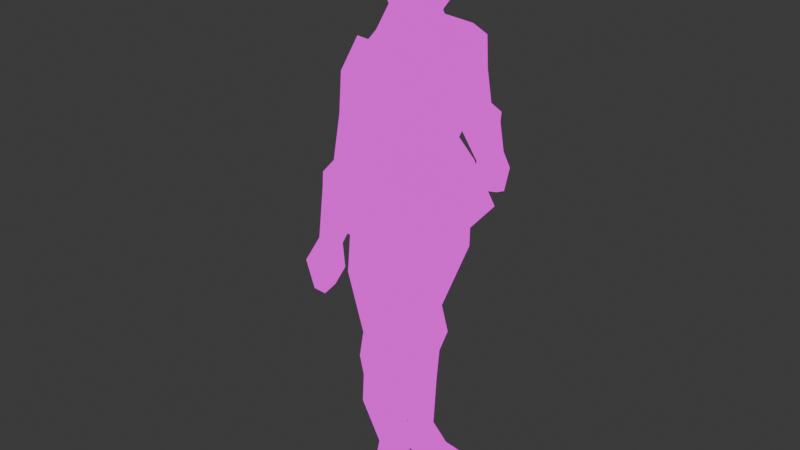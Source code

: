 # Source: knight.blend  (saved by Blender 4.2.66; exported with 4.5.12 LTS)
import bpy
from mathutils import Matrix  # noqa: F401  (used for matrix-valued properties, if any)

bpy.ops.wm.read_factory_settings(use_empty=True)
scene = bpy.context.scene
scene.name = 'Scene'

# ---- collections
col_collection = bpy.data.collections.new('Collection'); scene.collection.children.link(col_collection)

# ---- images (referenced by path relative to the original .blend; pixels are not part of the script)
import os
ASSET_DIR = os.environ.get("B2B_ASSET_DIR", "")  # directory of the original .blend (textures are referenced by path, not embedded)
HERE = os.path.dirname(os.path.abspath(__file__))  # packed textures are extracted next to this script under _unpacked/

def load_image(name, relpath, width, height, colorspace="sRGB"):
    """Load a texture the original file referenced (path relative to the .blend, or extracted next to this script)."""
    p = next((c for c in (os.path.join(HERE, relpath), os.path.join(ASSET_DIR, relpath)) if relpath and os.path.exists(c)), "")
    if p:
        img = bpy.data.images.load(p, check_existing=True)
        img.name = name
    else:  # same state as the original file: an image datablock whose file is absent (Cycles renders it pink)
        img = bpy.data.images.new(name, width, height)
        img.source = "FILE"
        img.filepath = "//" + (relpath or name)
    img.colorspace_settings.name = colorspace
    return img
img_knight_tex_png_001 = load_image('knight_tex.png.001', 'knight_tex.png', 1024, 1024, 'sRGB')

# ---- materials (node trees are filled in below, after node groups)
mat_knight = bpy.data.materials.new('knight')
mat_knight.alpha_threshold = 0.0
mat_knight.use_transparent_shadow = False
mat_knight.roughness = 0.5
mat_knight.line_color = (0.0, 0.0, 0.0, 1.0)

# ---- material node trees
mat_knight.use_nodes = True; mat_knight.node_tree.nodes.clear()
_N = mat_knight.node_tree.nodes; _L = mat_knight.node_tree.links
n0 = _N.new('ShaderNodeOutputMaterial'); n0.name = 'Material Output'; n0.location = (300, 300)
n1 = _N.new('ShaderNodeEmission'); n1.name = 'Emission'; n1.location = (10, 300)
n2 = _N.new('ShaderNodeTexImage'); n2.name = 'Image Texture'; n2.location = (-280, 255)
n2.image = img_knight_tex_png_001
n2.interpolation = 'Closest'
_L.new(n1.outputs[0], n0.inputs[0])
_L.new(n2.outputs[0], n1.inputs[0])
n0.is_active_output = True

# ---- world
world_world = bpy.data.worlds.new('World'); scene.world = world_world
world_world.use_nodes = True; world_world.node_tree.nodes.clear()
_N = world_world.node_tree.nodes; _L = world_world.node_tree.links
n0 = _N.new('ShaderNodeOutputWorld'); n0.name = 'World Output'; n0.location = (300, 300)
n1 = _N.new('ShaderNodeBackground'); n1.name = 'Background'; n1.location = (10, 300)
n1.inputs[0].default_value = (0.05088, 0.05088, 0.05088, 1.0)
_L.new(n1.outputs[0], n0.inputs[0])
n0.is_active_output = True
world_world.color = (0.05088, 0.05088, 0.05088)
world_world.sun_shadow_jitter_overblur = 0.0

# ---- meshes
me_cube = bpy.data.meshes.new('Cube')
me_cube.from_pydata([(0.206, 0.3834, 1.597), (0.145, 0.2753, 1.305), (-0.1816, 0.0, 1.692), (0.1054, 0.0, 1.69), (-0.2524, 0.3834, 1.597), (-0.2776, 0.2753, 1.334), (-0.1816, 0.1818, 1.697), (0.1054, 0.1818, 1.695), (-0.2776, 0.0, 1.334), (0.2966, 0.0, 1.587), (-0.3218, 0.0, 1.605), (0.1638, 0.0, 1.305), (0.1953, 0.3789, 1.216), (-0.2621, 0.3789, 1.231), (-0.3075, 0.0, 1.229), (0.2609, 0.0, 1.23), (0.2959, 0.5084, 1.027), (-0.3614, 0.5084, 1.056), (-0.4237, 0.0, 1.036), (0.3572, 0.0, 1.012), (-0.1374, 0.0, 1.769), (0.1176, 0.0, 1.749), (-0.1374, 0.111, 1.776), (0.1176, 0.111, 1.757), (-0.209, 0.0, 1.845), (0.2395, 0.0, 1.84), (-0.1699, 0.1664, 1.863), (0.2315, 0.1853, 1.856), (-0.1755, 0.0, 1.933), (0.2014, 0.0, 1.931), (-0.1364, 0.1522, 1.942), (0.1934, 0.1712, 1.938), (-0.1024, 0.0, 1.979), (0.09475, 0.0, 1.986), (-0.1024, 0.1373, 1.975), (0.09475, 0.1373, 1.981), (0.2654, 0.3293, 1.463), (-0.2793, 0.3293, 1.445), (0.2654, 0.0, 1.467), (-0.3523, 0.0, 1.449), (-0.2553, 0.06548, 0.8756), (-0.2132, 0.08817, 1.071), (-0.2553, 0.4138, 0.8666), (-0.2132, 0.4198, 1.07), (0.1584, 0.06548, 0.8756), (0.1584, 0.08817, 1.076), (0.1584, 0.4138, 0.8666), (0.1584, 0.4198, 1.076), (-0.2141, 0.08584, 0.6129), (-0.2141, 0.3149, 0.6071), (-0.001646, 0.08584, 0.6184), (-0.001646, 0.3149, 0.6126), (-0.2434, 0.09768, 0.5147), (-0.2434, 0.323, 0.5043), (0.04749, 0.05219, 0.5177), (0.05138, 0.323, 0.507), (-0.2251, 0.04939, 0.4383), (-0.2251, 0.3058, 0.4215), (-0.008961, 0.04939, 0.4319), (-0.008961, 0.3058, 0.4151), (-0.1538, 0.109, 0.1137), (-0.1538, 0.2228, 0.1152), (0.009326, 0.109, 0.1101), (0.009326, 0.2228, 0.1116), (-0.02542, 0.04013, 0.2869), (-0.02542, 0.2985, 0.288), (-0.2452, 0.2985, 0.3018), (-0.2452, 0.04013, 0.3006), (-0.1721, 0.06931, 0.003315), (-0.1721, 0.2652, 0.004813), (0.01481, 0.06931, 0.004229), (0.01481, 0.2652, 0.005727), (0.1427, 0.1245, 0.05235), (0.1459, 0.2083, 0.05447), (0.3363, 0.06918, 0.0003869), (0.3363, 0.2651, 0.001885), (0.0131, 0.08166, 0.03717), (0.0131, 0.252, 0.03867), (-0.1664, 0.252, 0.03918), (-0.1664, 0.08166, 0.03768), (0.3155, 0.08153, 0.01833), (0.3155, 0.2519, 0.01983), (-0.2759, 0.2206, 1.562), (-0.1746, 0.3652, 1.701), (-0.2249, 0.353, 1.478), (-0.1212, 0.5777, 1.622), (0.2513, 0.1597, 1.544), (0.1665, 0.366, 1.688), (0.2137, 0.2991, 1.461), (0.133, 0.5753, 1.622), (-0.1054, 0.3614, 1.444), (-0.1113, 0.6118, 1.491), (0.1246, 0.365, 1.448), (0.1188, 0.6155, 1.496), (-0.08249, 0.5548, 1.312), (-0.08249, 0.704, 1.355), (0.1099, 0.5599, 1.317), (0.09148, 0.7119, 1.356), (-0.1138, 0.7702, 1.323), (-0.1138, 0.5814, 1.273), (0.1417, 0.581, 1.269), (0.1417, 0.7697, 1.32), (-0.107, 0.784, 1.278), (-0.107, 0.6318, 1.249), (0.1204, 0.6388, 1.249), (0.1204, 0.791, 1.278), (-0.05767, 0.8806, 1.126), (-0.05767, 0.7695, 1.105), (0.07197, 0.8089, 1.114), (0.07197, 0.9199, 1.135), (-0.09381, 0.9681, 1.059), (-0.09381, 0.7976, 1.029), (0.09142, 0.812, 1.033), (0.09142, 0.9825, 1.063), (-0.0516, 0.9461, 0.9598), (-0.0516, 0.8487, 0.9728), (0.05868, 0.871, 0.9789), (0.05868, 0.9683, 0.9659)], [], [(4, 10, 2, 6), (39, 10, 4, 37), (9, 0, 7, 3), (37, 4, 0, 36), (36, 0, 9, 38), (5, 1, 12, 13), (3, 7, 23, 21), (0, 4, 6, 7), (14, 13, 17, 18), (1, 11, 15, 12), (8, 5, 13, 14), (17, 16, 19, 18), (13, 12, 16, 17), (12, 15, 19, 16), (21, 23, 27, 25), (7, 6, 22, 23), (6, 2, 20, 22), (26, 24, 28, 30), (23, 22, 26, 27), (22, 20, 24, 26), (31, 30, 34, 35), (25, 27, 31, 29), (27, 26, 30, 31), (35, 34, 32, 33), (30, 28, 32, 34), (29, 31, 35, 33), (1, 36, 38, 11), (5, 37, 36, 1), (8, 39, 37, 5), (40, 41, 43, 42), (42, 43, 47, 46), (46, 47, 45, 44), (44, 45, 41, 40), (44, 40, 48, 50), (47, 43, 41, 45), (51, 50, 54, 55), (42, 46, 51, 49), (40, 42, 49, 48), (46, 44, 50, 51), (54, 52, 56), (48, 49, 53, 52), (50, 48, 54), (49, 55, 53), (65, 64, 62, 63), (53, 55, 57), (55, 54, 58, 59), (52, 53, 57, 56), (63, 62, 72, 73), (67, 66, 61, 60), (64, 67, 60, 62), (66, 65, 63, 61), (57, 59, 65, 66), (58, 56, 67, 64), (56, 57, 66, 67), (59, 58, 64, 65), (69, 71, 70, 68), (79, 78, 69, 68), (76, 79, 68, 70), (78, 77, 71, 69), (81, 80, 74, 75), (76, 70, 74, 80), (70, 71, 75, 74), (77, 63, 73, 81), (71, 77, 81, 75), (62, 76, 80, 72), (73, 72, 80, 81), (61, 63, 77, 78), (62, 60, 79, 76), (60, 61, 78, 79), (82, 83, 85, 84), (55, 49, 51), (57, 55, 59), (54, 48, 52), (56, 58, 54), (84, 85, 91, 90), (88, 89, 87, 86), (86, 87, 83, 82), (84, 88, 86, 82), (89, 85, 83, 87), (91, 93, 97, 95), (89, 88, 92, 93), (88, 84, 90, 92), (85, 89, 93, 91), (97, 96, 100, 101), (90, 91, 95, 94), (93, 92, 96, 97), (92, 90, 94, 96), (99, 98, 102, 103), (96, 99, 100), (95, 97, 98), (94, 95, 98, 99), (102, 105, 109, 106), (98, 101, 105), (101, 100, 104, 105), (100, 99, 104), (109, 108, 112, 113), (105, 104, 108, 109), (104, 103, 107, 108), (103, 102, 106, 107), (111, 110, 114, 115), (108, 107, 111, 112), (107, 106, 110, 111), (106, 109, 113, 110), (115, 114, 117, 116), (110, 113, 117, 114), (113, 112, 116, 117), (112, 111, 115, 116), (98, 97, 101), (105, 102, 98), (99, 96, 94), (104, 99, 103)])
_uv = me_cube.uv_layers.new(name='UVMap')
_uv.uv.foreach_set('vector', [0.5363, 0.3134, 0.5956, 0.327, 0.5886, 0.3637, 0.5616, 0.3526, 0.6908, 0.2532, 0.6682, 0.267, 0.6447, 0.1842, 0.6698, 0.182, 0.4559, 0.4081, 0.5369, 0.4058, 0.5102, 0.4671, 0.4701, 0.4614, 0.8619, 0.2351, 0.8108, 0.2347, 0.8104, 0.1427, 0.8563, 0.1263, 0.5249, 0.3035, 0.5369, 0.4058, 0.4559, 0.4081, 0.4523, 0.3068, 0.5536, 0.2812, 0.5256, 0.268, 0.5554, 0.1895, 0.5835, 0.2209, 0.4701, 0.4614, 0.5102, 0.4671, 0.504, 0.5042, 0.4725, 0.4948, 0.8104, 0.1427, 0.8108, 0.2347, 0.7392, 0.2274, 0.7392, 0.1698, 0.724, 0.2258, 0.6946, 0.1495, 0.7136, 0.1021, 0.7552, 0.2027, 0.5256, 0.268, 0.4564, 0.2672, 0.4641, 0.1964, 0.5554, 0.1895, 0.7094, 0.2379, 0.6889, 0.1822, 0.6946, 0.1495, 0.724, 0.2258, 0.09643, 0.7183, 0.3464, 0.7183, 0.3464, 0.882, 0.09643, 0.882, 0.5835, 0.2209, 0.5554, 0.1895, 0.5356, 0.09882, 0.6021, 0.2011, 0.5554, 0.1895, 0.4641, 0.1964, 0.4524, 0.09753, 0.5356, 0.09882, 0.4725, 0.4948, 0.504, 0.5042, 0.5011, 0.5515, 0.4637, 0.5384, 0.7392, 0.1698, 0.7392, 0.2274, 0.7053, 0.2219, 0.7095, 0.1702, 0.5616, 0.3526, 0.5886, 0.3637, 0.5847, 0.3833, 0.568, 0.3774, 0.5552, 0.3932, 0.5802, 0.4064, 0.573, 0.4253, 0.5505, 0.412, 0.7095, 0.1702, 0.7053, 0.2219, 0.6729, 0.2318, 0.6696, 0.1515, 0.568, 0.3774, 0.5847, 0.3833, 0.5802, 0.4064, 0.5552, 0.3932, 0.6438, 0.1624, 0.6469, 0.2284, 0.6346, 0.2232, 0.6287, 0.1844, 0.4637, 0.5384, 0.5011, 0.5515, 0.5058, 0.5839, 0.473, 0.5835, 0.6696, 0.1515, 0.6729, 0.2318, 0.6469, 0.2284, 0.6438, 0.1624, 0.5304, 0.4599, 0.5482, 0.423, 0.5653, 0.4417, 0.5475, 0.4785, 0.5505, 0.412, 0.573, 0.4253, 0.5653, 0.4417, 0.5482, 0.423, 0.473, 0.5835, 0.5058, 0.5839, 0.505, 0.6106, 0.4861, 0.6297, 0.5256, 0.268, 0.5249, 0.3035, 0.4523, 0.3068, 0.4564, 0.2672, 0.5602, 0.3022, 0.5596, 0.3217, 0.5025, 0.3189, 0.5162, 0.2939, 0.7094, 0.2379, 0.6908, 0.2532, 0.6698, 0.182, 0.6889, 0.1822, 0.735, 0.6651, 0.7326, 0.7791, 0.6752, 0.7868, 0.6746, 0.6685, 0.7293, 0.6546, 0.7199, 0.7459, 0.6727, 0.7214, 0.6769, 0.6246, 0.758, 0.629, 0.7571, 0.7099, 0.6717, 0.7043, 0.6682, 0.6264, 0.375, 0.75, 0.625, 0.75, 0.625, 1.0, 0.375, 1.0, 0.375, 0.75, 0.375, 1.0, 0.375, 1.0, 0.375, 0.75, 0.625, 0.5, 0.875, 0.5, 0.875, 0.75, 0.625, 0.75, 0.7357, 0.5115, 0.6767, 0.5097, 0.6693, 0.4659, 0.7391, 0.466, 0.7293, 0.6546, 0.6769, 0.6246, 0.7025, 0.51, 0.7296, 0.5231, 0.735, 0.6651, 0.6746, 0.6685, 0.6898, 0.517, 0.7295, 0.5146, 0.758, 0.629, 0.6682, 0.6264, 0.6767, 0.5097, 0.7357, 0.5115, 0.375, 0.75, 0.375, 1.0, 0.375, 1.0, 0.7295, 0.5146, 0.6898, 0.517, 0.6876, 0.4565, 0.7267, 0.4567, 0.375, 0.75, 0.375, 1.0, 0.375, 0.75, 0.7296, 0.5231, 0.698, 0.4571, 0.7354, 0.4775, 0.7348, 0.3737, 0.6682, 0.3696, 0.6876, 0.301, 0.717, 0.3032, 0.7354, 0.4775, 0.698, 0.4571, 0.7347, 0.437, 0.7391, 0.466, 0.6693, 0.4659, 0.6692, 0.4261, 0.7355, 0.4233, 0.7267, 0.4567, 0.6876, 0.4565, 0.69, 0.408, 0.7345, 0.411, 0.717, 0.3032, 0.6876, 0.301, 0.6933, 0.2452, 0.7149, 0.2458, 0.735, 0.3317, 0.6903, 0.3388, 0.7018, 0.219, 0.7215, 0.2154, 0.375, 0.75, 0.375, 1.0, 0.375, 1.0, 0.375, 0.75, 0.7397, 0.383, 0.7121, 0.3606, 0.7117, 0.2692, 0.7322, 0.283, 0.7347, 0.437, 0.7075, 0.4183, 0.7121, 0.3606, 0.7397, 0.383, 0.375, 0.75, 0.375, 1.0, 0.375, 1.0, 0.375, 0.75, 0.7345, 0.411, 0.69, 0.408, 0.6903, 0.3388, 0.735, 0.3317, 0.7355, 0.4233, 0.6692, 0.4261, 0.6682, 0.3696, 0.7348, 0.3737, 0.4616, 0.7229, 0.4616, 0.8048, 0.4043, 0.8048, 0.4043, 0.7229, 0.7257, 0.171, 0.6962, 0.176, 0.6936, 0.1565, 0.7276, 0.1509, 0.375, 0.75, 0.375, 1.0, 0.375, 1.0, 0.375, 0.75, 0.7355, 0.2463, 0.7128, 0.2326, 0.7133, 0.2161, 0.737, 0.2297, 0.7284, 0.1798, 0.6846, 0.1763, 0.6817, 0.1655, 0.7322, 0.1694, 0.375, 0.75, 0.375, 0.75, 0.375, 0.75, 0.375, 0.75, 0.4043, 0.8048, 0.4616, 0.8048, 0.4616, 0.9458, 0.4043, 0.9458, 0.375, 0.5, 0.375, 0.5, 0.375, 0.5, 0.375, 0.5, 0.7133, 0.2161, 0.7128, 0.2326, 0.6749, 0.2018, 0.6727, 0.1899, 0.375, 0.75, 0.375, 0.75, 0.375, 0.75, 0.375, 0.75, 0.7149, 0.2458, 0.6933, 0.2452, 0.6846, 0.1763, 0.7284, 0.1798, 0.7322, 0.283, 0.7117, 0.2692, 0.7128, 0.2326, 0.7355, 0.2463, 0.375, 0.75, 0.375, 1.0, 0.375, 1.0, 0.375, 0.75, 0.7215, 0.2154, 0.7018, 0.219, 0.6962, 0.176, 0.7257, 0.171, 0.553, 0.4194, 0.5128, 0.4047, 0.5013, 0.3426, 0.5496, 0.3742, 0.698, 0.4571, 0.7296, 0.5231, 0.7025, 0.51, 0.7347, 0.437, 0.698, 0.4571, 0.7075, 0.4183, 0.375, 0.75, 0.375, 1.0, 0.375, 1.0, 0.375, 1.0, 0.375, 0.75, 0.375, 0.75, 0.5496, 0.3742, 0.5013, 0.3426, 0.511, 0.3083, 0.553, 0.3401, 0.5258, 0.3085, 0.6027, 0.3164, 0.5891, 0.3794, 0.5223, 0.358, 0.1123, 0.7167, 0.3623, 0.7167, 0.3623, 0.9667, 0.1123, 0.9667, 0.125, 0.5, 0.375, 0.5, 0.375, 0.75, 0.125, 0.75, 0.5472, 0.3732, 0.5807, 0.3916, 0.5765, 0.4402, 0.5319, 0.414, 0.5859, 0.3643, 0.5554, 0.3482, 0.5672, 0.3165, 0.59, 0.3296, 0.5186, 0.1143, 0.5706, 0.1081, 0.569, 0.1305, 0.5293, 0.1357, 0.375, 0.5, 0.125, 0.5, 0.125, 0.5, 0.375, 0.5, 0.5807, 0.3916, 0.5472, 0.3732, 0.5554, 0.3482, 0.5859, 0.3643, 0.5423, 0.1411, 0.5244, 0.1583, 0.5205, 0.1474, 0.5417, 0.124, 0.553, 0.3401, 0.511, 0.3083, 0.5133, 0.2622, 0.5398, 0.2782, 0.5293, 0.1357, 0.569, 0.1305, 0.5724, 0.1718, 0.5564, 0.1928, 0.375, 0.5, 0.125, 0.5, 0.125, 0.5, 0.375, 0.5, 0.5411, 0.2626, 0.5079, 0.2417, 0.511, 0.2293, 0.5365, 0.2487, 0.375, 0.5, 0.125, 0.5, 0.375, 0.5, 0.5786, 0.211, 0.5616, 0.2182, 0.579, 0.1873, 0.5398, 0.2782, 0.5133, 0.2622, 0.5079, 0.2417, 0.5411, 0.2626, 0.5742, 0.1751, 0.5478, 0.1897, 0.5197, 0.115, 0.5457, 0.1045, 0.579, 0.1873, 0.5473, 0.2049, 0.5478, 0.1897, 0.5417, 0.124, 0.5205, 0.1474, 0.5228, 0.1347, 0.5388, 0.1146, 0.375, 0.5, 0.125, 0.5, 0.375, 0.5, 0.5343, 0.07525, 0.5226, 0.08987, 0.5142, 0.07865, 0.5319, 0.05593, 0.5388, 0.1146, 0.5228, 0.1347, 0.5226, 0.08987, 0.5343, 0.07525, 0.375, 0.5, 0.125, 0.5, 0.125, 0.5, 0.375, 0.5, 0.5365, 0.2487, 0.511, 0.2293, 0.5146, 0.1781, 0.5332, 0.1922, 0.5383, 0.1689, 0.51, 0.1468, 0.525, 0.1263, 0.5382, 0.1449, 0.375, 0.5, 0.125, 0.5, 0.125, 0.5, 0.375, 0.5, 0.5332, 0.1922, 0.5146, 0.1781, 0.51, 0.1468, 0.5383, 0.1689, 0.5457, 0.1045, 0.5197, 0.115, 0.5083, 0.09158, 0.5423, 0.07046, 0.375, 0.25, 0.625, 0.25, 0.625, 0.5, 0.375, 0.5, 0.5423, 0.07046, 0.5083, 0.09158, 0.5075, 0.06084, 0.5276, 0.04626, 0.5319, 0.05593, 0.5142, 0.07865, 0.513, 0.06136, 0.5201, 0.04475, 0.375, 0.5, 0.125, 0.5, 0.125, 0.5, 0.375, 0.5, 0.579, 0.1873, 0.5616, 0.2182, 0.5473, 0.2049, 0.5478, 0.1897, 0.5742, 0.1751, 0.579, 0.1873, 0.125, 0.5, 0.375, 0.5, 0.125, 0.5, 0.375, 0.5, 0.125, 0.5, 0.125, 0.5])
me_cube.materials.append(mat_knight)
me_cube.use_mirror_vertex_groups = False
me_cube.update()
arm_armature = bpy.data.armatures.new('Armature')  # bones are not reproduced

# ---- objects
ob_cube = bpy.data.objects.new('Cube', me_cube)
ob_empty = bpy.data.objects.new('Empty', None)
ob_empty_001 = bpy.data.objects.new('Empty.001', None)
ob_armature = bpy.data.objects.new('Armature', arm_armature)

# ---- transforms, parenting, visibility, modifiers, constraints
ob_cube.parent = ob_armature
ob_cube.matrix_parent_inverse = Matrix(((0.05314, -0.0, 0.0, -0.0), (-0.0, 0.05314, -0.0, 0.0), (0.0, -0.0, 0.05314, -1.816), (-0.0, 0.0, -0.0, 1.0)))
ob_cube.location = (0.0, 0.0, 0.0)
ob_cube.scale = (16.0, 16.0, 32.0)
ob_cube.lock_rotations_4d = False
ob_cube.empty_display_type = 'ARROWS'
ob_cube.lineart.crease_threshold = 0.0
_vg = ob_cube.vertex_groups.new(name='body')
_vg.add([0, 1, 2, 3, 4, 5, 6, 7, 8, 9, 10, 11, 12, 13, 14, 15, 16, 17, 18, 19, 36, 37, 38, 39], 1.0, 'REPLACE')
_vg = ob_cube.vertex_groups.new(name='head')
_vg.add([20, 21, 22, 23, 24, 25, 26, 27, 28, 29, 30, 31, 32, 33, 34, 35], 1.0, 'REPLACE')
_vg = ob_cube.vertex_groups.new(name='upperarm.l')
_vg.add([82, 83, 84, 85, 86, 87, 88, 89, 90, 91, 92, 93, 94, 95, 96, 97, 98, 99, 100, 101], 1.0, 'REPLACE')
_vg = ob_cube.vertex_groups.new(name='lowerarm.l')
_vg.add([102, 103, 104, 105, 106, 107, 108, 109], 1.0, 'REPLACE')
_vg = ob_cube.vertex_groups.new(name='hand.l')
_vg.add([110, 111, 112, 113, 114, 115, 116, 117], 1.0, 'REPLACE')
_vg = ob_cube.vertex_groups.new(name='upperleg.l')
_vg.add([40, 41, 42, 43, 44, 45, 46, 47, 48, 49, 50, 51, 52, 53], 1.0, 'REPLACE')
_vg = ob_cube.vertex_groups.new(name='lowerleg.l')
_vg.add([54, 55, 56, 57, 58, 59, 60, 61, 62, 63, 64, 65, 66, 67], 1.0, 'REPLACE')
_vg = ob_cube.vertex_groups.new(name='foot.l')
_vg.add([68, 69, 70, 71, 72, 73, 74, 75, 76, 77, 78, 79, 80, 81], 1.0, 'REPLACE')
_vg = ob_cube.vertex_groups.new(name='upperarm.r')
_vg = ob_cube.vertex_groups.new(name='lowerarm.r')
_vg = ob_cube.vertex_groups.new(name='hand.r')
_vg = ob_cube.vertex_groups.new(name='upperleg.r')
_vg = ob_cube.vertex_groups.new(name='lowerleg.r')
_vg = ob_cube.vertex_groups.new(name='foot.r')
_m = ob_cube.modifiers.new('Mirror', 'MIRROR')
_m.use_axis = (False, True, False)
_m = ob_cube.modifiers.new('Armature', 'ARMATURE')
_m.object = ob_armature
ob_empty.location = (-79.21, -26.33, 30.84)
ob_empty.rotation_euler = (1.571, -0.0, 1.571)
ob_empty.scale = (20.21, 20.21, 20.21)
ob_empty.empty_display_type = 'IMAGE'
ob_empty.empty_display_size = 5.0
ob_empty_001.location = (-18.0, -73.8, 30.84)
ob_empty_001.rotation_euler = (1.571, -0.0, 3.142)
ob_empty_001.scale = (20.21, 20.21, 20.21)
ob_empty_001.empty_display_type = 'IMAGE'
ob_empty_001.empty_display_size = 5.0
ob_armature.location = (0.0, 0.0, 34.18)
ob_armature.scale = (18.82, 18.82, 18.82)
ob_armature.show_in_front = True

# ---- collection membership
col_collection.objects.link(ob_cube)
col_collection.objects.link(ob_empty)
col_collection.objects.link(ob_empty_001)
col_collection.objects.link(ob_armature)

# ---- scene / render settings (as saved in the file)
scene.frame_start = 1; scene.frame_end = 20; scene.frame_set(20)
scene.render.engine = 'BLENDER_EEVEE_NEXT'
bpy.context.view_layer.update()

# ---- added for rendering (the .blend has no active camera): camera
cam_auto = bpy.data.cameras.new('AutoCamera')
cam_auto.lens = 50.0
cam_auto.sensor_width = 36.0
cam_auto.clip_end = 1230.27
ob_auto_camera = bpy.data.objects.new('AutoCamera', cam_auto)
scene.collection.objects.link(ob_auto_camera)
ob_auto_camera.location = (67.8729, -84.1214, 87.5201)
ob_auto_camera.rotation_euler = (1.09748, -7.21219e-08, 0.694738)
scene.camera = ob_auto_camera
bpy.context.view_layer.update()
